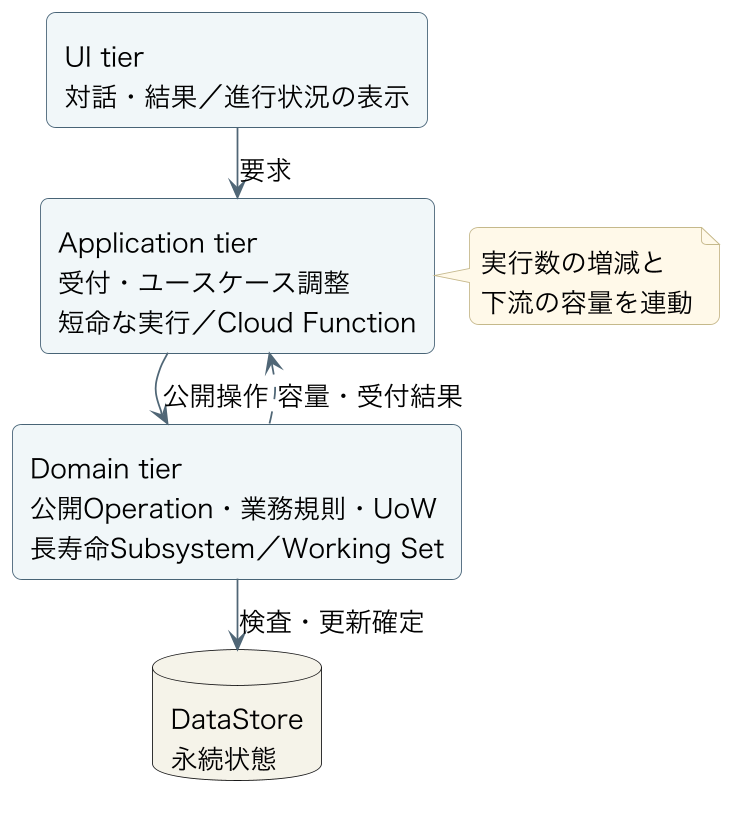

The diagram above was rendered by PlantUML. Its source (embedded in the PNG):
@startuml
skinparam backgroundColor #FFFFFF
skinparam defaultFontName Hiragino Sans
skinparam defaultFontSize 15
skinparam shadowing false
skinparam roundcorner 10
skinparam ArrowColor #506776
skinparam rectangleBorderColor #486477
skinparam rectangleBackgroundColor #F0F6F8
skinparam packageBorderColor #899DA9
skinparam packageBackgroundColor #FFFFFF
skinparam databaseBackgroundColor #F5F2E9
skinparam sequenceParticipantBackgroundColor #F0F6F8
skinparam sequenceLifeLineBorderColor #899DA9
skinparam sequenceMessageAlign center
skinparam noteBackgroundColor #FFF8E9
skinparam noteBorderColor #C5B88B
skinparam dpi 170
skinparam ranksep 15
skinparam nodesep 20
rectangle "UI tier\n対話・結果／進行状況の表示" as ui
rectangle "Application tier\n受付・ユースケース調整\n短命な実行／Cloud Function" as app
rectangle "Domain tier\n公開Operation・業務規則・UoW\n長寿命Subsystem／Working Set" as domain
database "DataStore\n永続状態" as store
ui --> app : 要求
app --> domain : 公開操作
 domain --> store : 検査・更新確定
 domain ..> app : 容量・受付結果
note right of app
 実行数の増減と
 下流の容量を連動
end note
@enduml